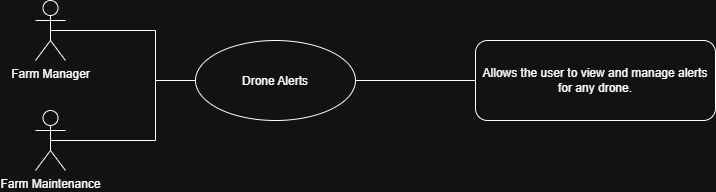

The diagram above was exported from draw.io. Its source (the exported page's mxGraphModel, read from the mxfile embedded in the PNG):
<mxGraphModel dx="1406" dy="826" grid="1" gridSize="10" guides="1" tooltips="1" connect="1" arrows="1" fold="1" page="1" pageScale="1" pageWidth="850" pageHeight="1100" math="0" shadow="0">
  <root>
    <mxCell id="0" />
    <mxCell id="1" parent="0" />
    <mxCell id="2" parent="1" style="rounded=1;whiteSpace=wrap;html=1;roundedPerimeter=1;align=center;" value="Allows the user to view and manage alerts for any drone." vertex="1">
      <mxGeometry height="80" width="240" x="480" y="80" as="geometry" />
    </mxCell>
    <mxCell id="3" parent="1" style="ellipse;whiteSpace=wrap;html=1;shapeInside=1;align=center;" value="Drone Alerts" vertex="1">
      <mxGeometry height="80" width="160" x="200" y="80" as="geometry" />
    </mxCell>
    <mxCell id="4" parent="1" style="shape=umlActor;verticalLabelPosition=bottom;verticalAlign=top;html=1;outlineConnect=0;" value="Farm Manager" vertex="1">
      <mxGeometry height="60" width="30" x="40" y="40" as="geometry" />
    </mxCell>
    <mxCell id="5" edge="1" parent="1" style="endArrow=none;html=1;rounded=0;" value="">
      <mxGeometry height="50" relative="1" width="50" as="geometry">
        <mxPoint x="160" y="70" as="sourcePoint" />
        <mxPoint x="160" y="120" as="targetPoint" />
      </mxGeometry>
    </mxCell>
    <mxCell id="6" edge="1" parent="1" source="3" style="endArrow=none;html=1;rounded=0;exitX=1;exitY=0.5;exitDx=0;exitDy=0;entryX=0;entryY=0.5;entryDx=0;entryDy=0;" target="2" value="">
      <mxGeometry height="50" relative="1" width="50" as="geometry">
        <mxPoint x="400" y="340" as="sourcePoint" />
        <mxPoint x="430" y="120" as="targetPoint" />
      </mxGeometry>
    </mxCell>
    <mxCell id="7" parent="1" style="shape=umlActor;verticalLabelPosition=bottom;verticalAlign=top;html=1;outlineConnect=0;" value="Farm Maintenance" vertex="1">
      <mxGeometry height="60" width="30" x="40" y="150" as="geometry" />
    </mxCell>
    <mxCell id="8" edge="1" parent="1" style="endArrow=none;html=1;rounded=0;" value="">
      <mxGeometry height="50" relative="1" width="50" as="geometry">
        <mxPoint x="160" y="120" as="sourcePoint" />
        <mxPoint x="160" y="180" as="targetPoint" />
      </mxGeometry>
    </mxCell>
    <mxCell id="9" edge="1" parent="1" source="7" style="endArrow=none;html=1;rounded=0;exitX=0.5;exitY=0.5;exitDx=0;exitDy=0;exitPerimeter=0;" value="">
      <mxGeometry height="50" relative="1" width="50" as="geometry">
        <mxPoint x="400" y="350" as="sourcePoint" />
        <mxPoint x="160" y="180" as="targetPoint" />
      </mxGeometry>
    </mxCell>
    <mxCell id="10" edge="1" parent="1" source="4" style="endArrow=none;html=1;rounded=0;exitX=0.5;exitY=0.5;exitDx=0;exitDy=0;exitPerimeter=0;" value="">
      <mxGeometry height="50" relative="1" width="50" as="geometry">
        <mxPoint x="400" y="350" as="sourcePoint" />
        <mxPoint x="160" y="70" as="targetPoint" />
      </mxGeometry>
    </mxCell>
    <mxCell id="11" edge="1" parent="1" source="3" style="endArrow=none;html=1;rounded=0;exitX=0;exitY=0.5;exitDx=0;exitDy=0;" value="">
      <mxGeometry height="50" relative="1" width="50" as="geometry">
        <mxPoint x="400" y="350" as="sourcePoint" />
        <mxPoint x="160" y="120" as="targetPoint" />
      </mxGeometry>
    </mxCell>
  </root>
</mxGraphModel>